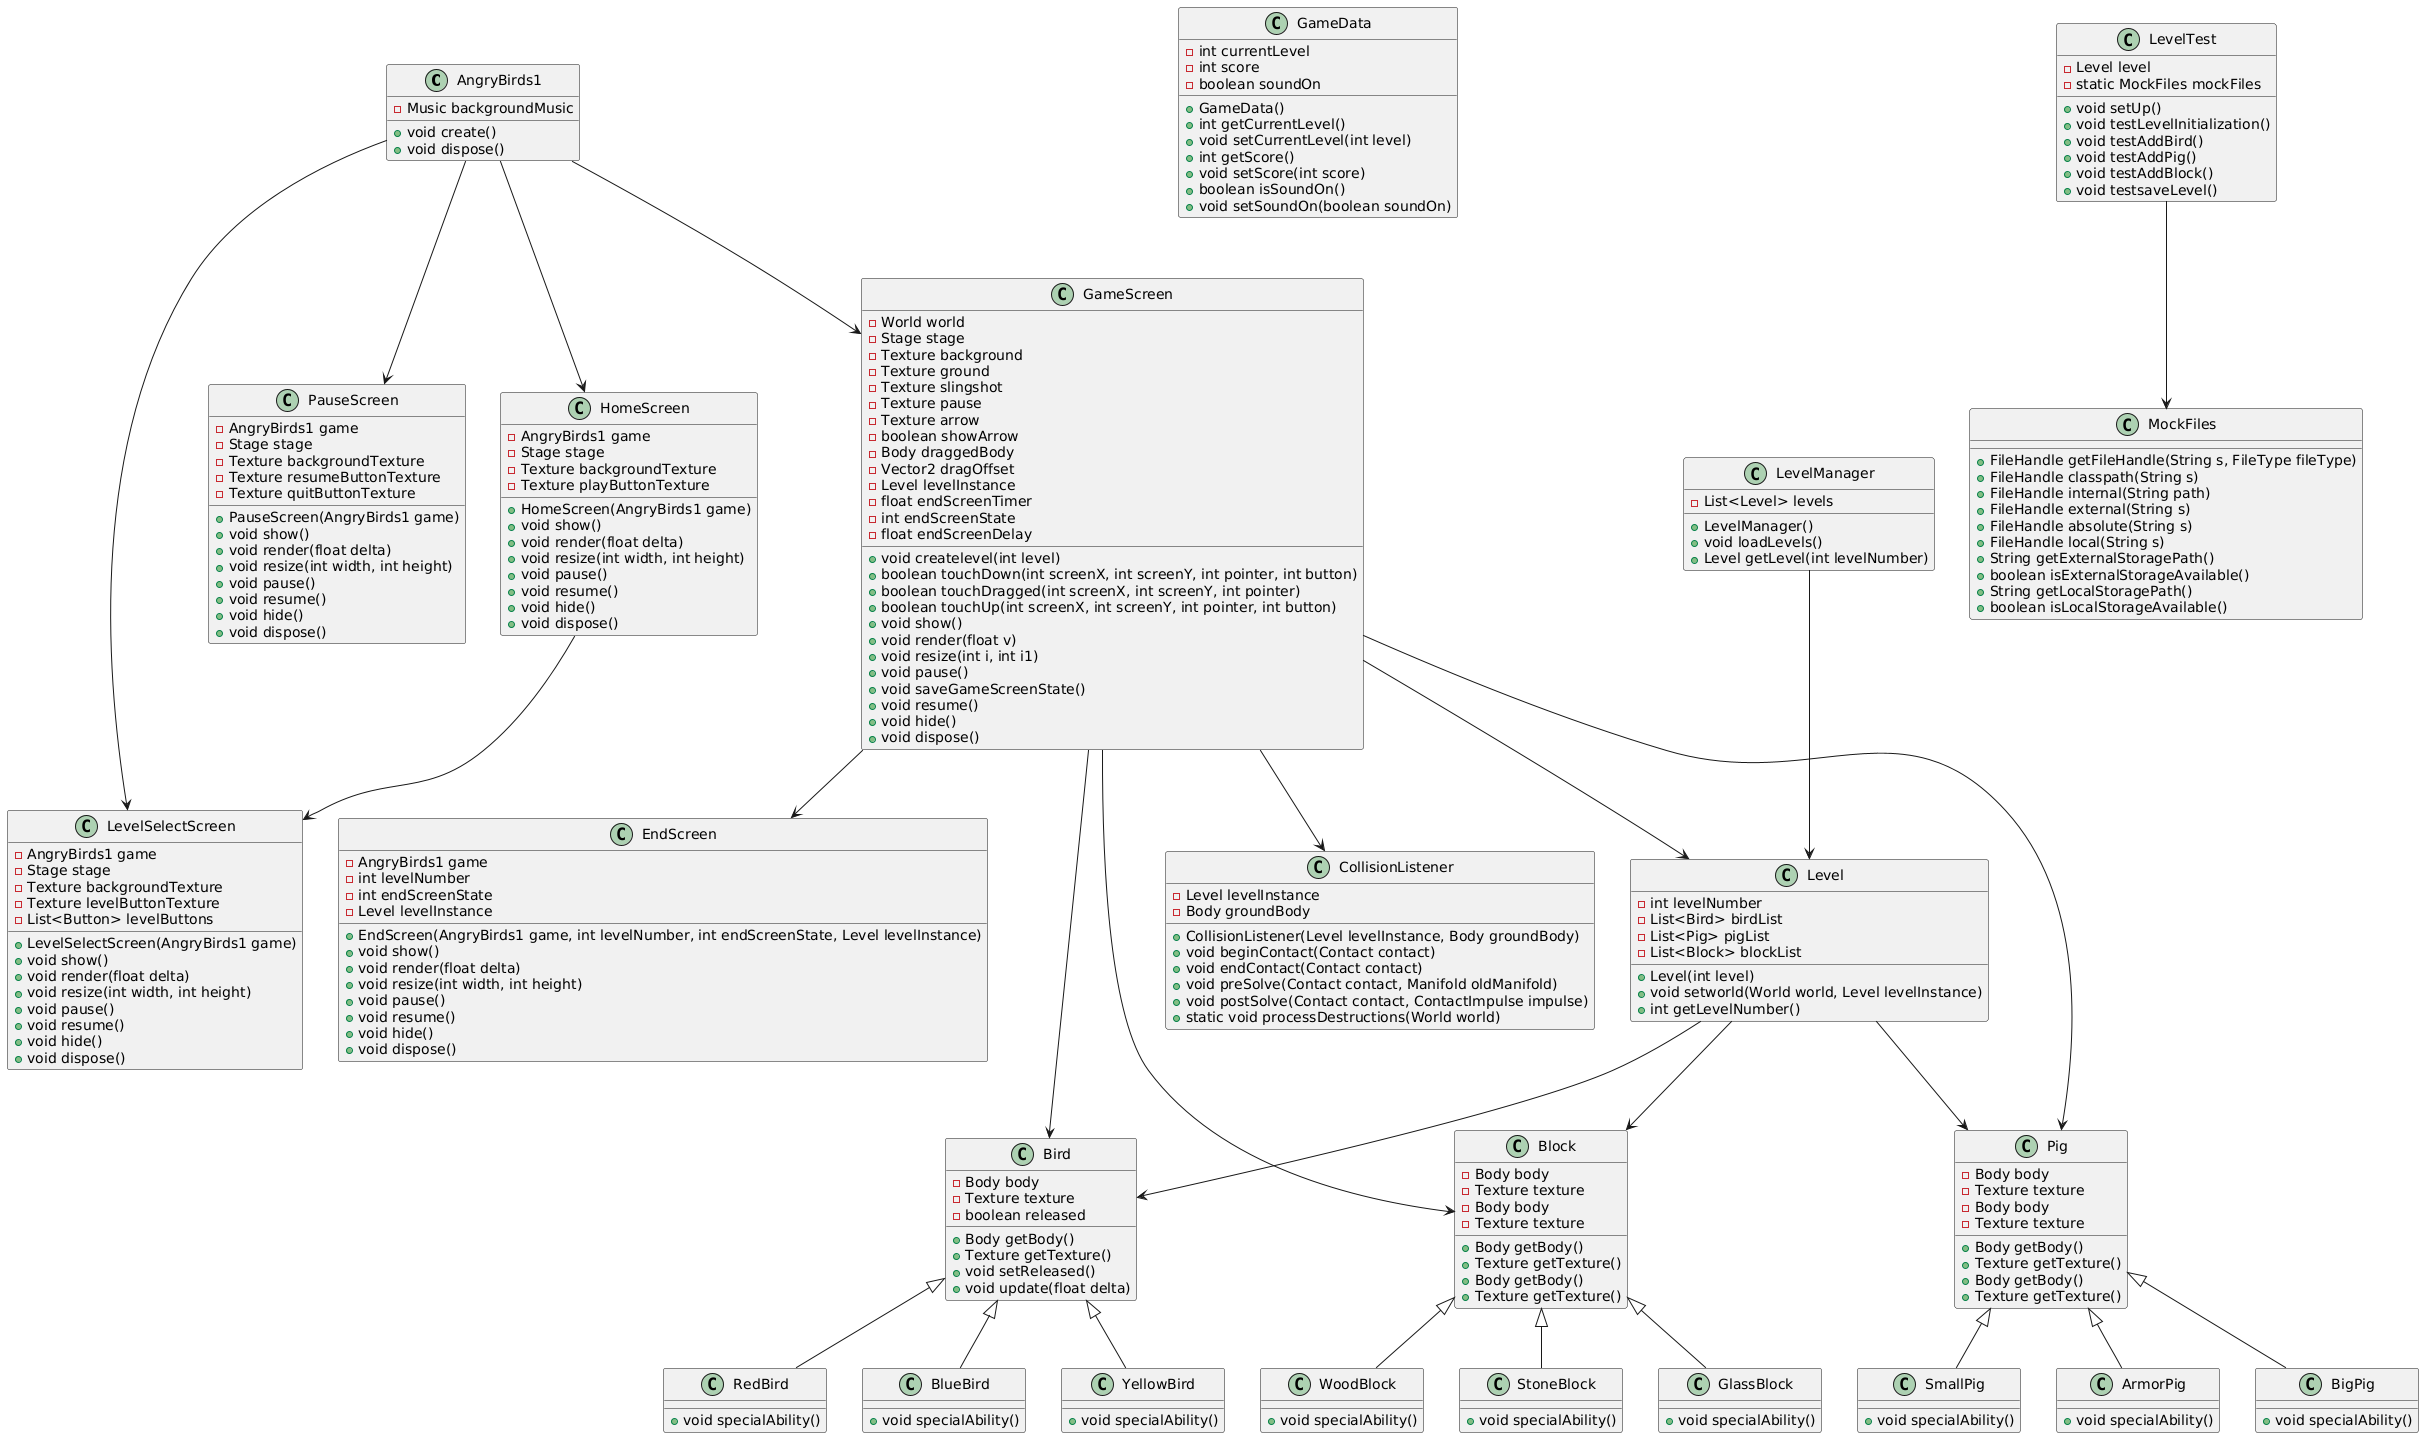

The diagram above was rendered by PlantUML. Its source (embedded in the PNG):
@startuml
class AngryBirds1 {
    - Music backgroundMusic
    + void create()
    + void dispose()
}

class HomeScreen {
    - AngryBirds1 game
    - Stage stage
    - Texture backgroundTexture
    - Texture playButtonTexture
    + HomeScreen(AngryBirds1 game)
    + void show()
    + void render(float delta)
    + void resize(int width, int height)
    + void pause()
    + void resume()
    + void hide()
    + void dispose()
}

class GameScreen {
    - World world
    - Stage stage
    - Texture background
    - Texture ground
    - Texture slingshot
    - Texture pause
    - Texture arrow
    - boolean showArrow
    - Body draggedBody
    - Vector2 dragOffset
    - Level levelInstance
    - float endScreenTimer
    - int endScreenState
    - float endScreenDelay
    + void createlevel(int level)
    + boolean touchDown(int screenX, int screenY, int pointer, int button)
    + boolean touchDragged(int screenX, int screenY, int pointer)
    + boolean touchUp(int screenX, int screenY, int pointer, int button)
    + void show()
    + void render(float v)
    + void resize(int i, int i1)
    + void pause()
    + void saveGameScreenState()
    + void resume()
    + void hide()
    + void dispose()
}

class Level {
    - int levelNumber
    - List<Bird> birdList
    - List<Pig> pigList
    - List<Block> blockList
    + Level(int level)
    + void setworld(World world, Level levelInstance)
    + int getLevelNumber()
}

class Bird {
    - Body body
    - Texture texture
    - boolean released
    + Body getBody()
    + Texture getTexture()
    + void setReleased()
    + void update(float delta)
}

class Pig {
    - Body body
    - Texture texture
    + Body getBody()
    + Texture getTexture()
}

class Block {
    - Body body
    - Texture texture
    + Body getBody()
    + Texture getTexture()
}

class CollisionListener {
    - Level levelInstance
    - Body groundBody
    + CollisionListener(Level levelInstance, Body groundBody)
    + void beginContact(Contact contact)
    + void endContact(Contact contact)
    + void preSolve(Contact contact, Manifold oldManifold)
    + void postSolve(Contact contact, ContactImpulse impulse)
    + static void processDestructions(World world)
}

class EndScreen {
    - AngryBirds1 game
    - int levelNumber
    - int endScreenState
    - Level levelInstance
    + EndScreen(AngryBirds1 game, int levelNumber, int endScreenState, Level levelInstance)
    + void show()
    + void render(float delta)
    + void resize(int width, int height)
    + void pause()
    + void resume()
    + void hide()
    + void dispose()
}

class LevelSelectScreen {
    - AngryBirds1 game
    - Stage stage
    - Texture backgroundTexture
    - Texture levelButtonTexture
    - List<Button> levelButtons
    + LevelSelectScreen(AngryBirds1 game)
    + void show()
    + void render(float delta)
    + void resize(int width, int height)
    + void pause()
    + void resume()
    + void hide()
    + void dispose()
}
class LevelManager {
    - List<Level> levels
    + LevelManager()
    + void loadLevels()
    + Level getLevel(int levelNumber)
}
class PauseScreen {
    - AngryBirds1 game
    - Stage stage
    - Texture backgroundTexture
    - Texture resumeButtonTexture
    - Texture quitButtonTexture
    + PauseScreen(AngryBirds1 game)
    + void show()
    + void render(float delta)
    + void resize(int width, int height)
    + void pause()
    + void resume()
    + void hide()
    + void dispose()
}

class RedBird extends Bird {
    + void specialAbility()
}

class BlueBird extends Bird {
    + void specialAbility()
}

class YellowBird extends Bird {
    + void specialAbility()
}
class Pig {
    - Body body
    - Texture texture
    + Body getBody()
    + Texture getTexture()
}

class SmallPig extends Pig {
    + void specialAbility()
}

class ArmorPig extends Pig {
    + void specialAbility()
}

class BigPig extends Pig {
    + void specialAbility()
}
class Block {
    - Body body
    - Texture texture
    + Body getBody()
    + Texture getTexture()
}

class WoodBlock extends Block {
    + void specialAbility()
}

class StoneBlock extends Block {
    + void specialAbility()
}

class GlassBlock extends Block {
    + void specialAbility()
}

class GameData {
    - int currentLevel
    - int score
    - boolean soundOn
    + GameData()
    + int getCurrentLevel()
    + void setCurrentLevel(int level)
    + int getScore()
    + void setScore(int score)
    + boolean isSoundOn()
    + void setSoundOn(boolean soundOn)
}
class LevelTest {
    - Level level
    - static MockFiles mockFiles
    + void setUp()
    + void testLevelInitialization()
    + void testAddBird()
    + void testAddPig()
    + void testAddBlock()
    + void testsaveLevel()
}

class MockFiles {
    + FileHandle getFileHandle(String s, FileType fileType)
    + FileHandle classpath(String s)
    + FileHandle internal(String path)
    + FileHandle external(String s)
    + FileHandle absolute(String s)
    + FileHandle local(String s)
    + String getExternalStoragePath()
    + boolean isExternalStorageAvailable()
    + String getLocalStoragePath()
    + boolean isLocalStorageAvailable()
}

LevelTest --> MockFiles
AngryBirds1 --> PauseScreen
LevelManager --> Level
AngryBirds1 --> LevelSelectScreen
AngryBirds1 --> HomeScreen
AngryBirds1 --> GameScreen
HomeScreen --> LevelSelectScreen
GameScreen --> Level
GameScreen --> Bird
GameScreen --> Pig
GameScreen --> Block
GameScreen --> CollisionListener
GameScreen --> EndScreen
Level --> Bird
Level --> Pig
Level --> Block
@enduml